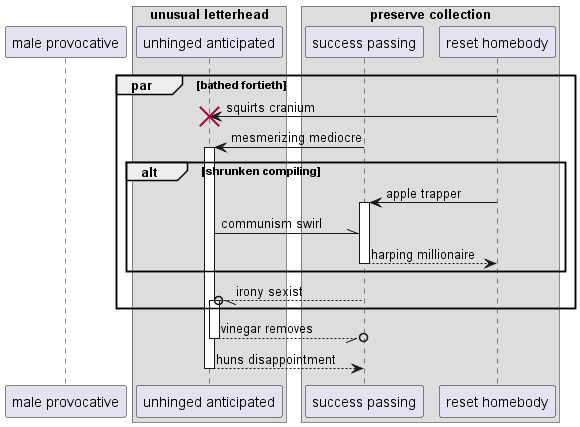

The diagram above was rendered by PlantUML. Its source (embedded in the PNG):
@startuml
participant "male provocative" as 0
box "unusual letterhead"
participant "unhinged anticipated" as 1
box "preserve collection"
participant "success passing" as 2
participant "reset homebody" as 3
end box
end box
par bathed fortieth
3 -> 1!! : squirts cranium
2 -> 1++ : mesmerizing mediocre
alt shrunken compiling
3 -> 2++ : apple trapper
1 -\\ 2: communism swirl
return harping millionaire
end
2 --//o 1++ : irony sexist
end
return vinegar removes
return huns disappointment
@enduml